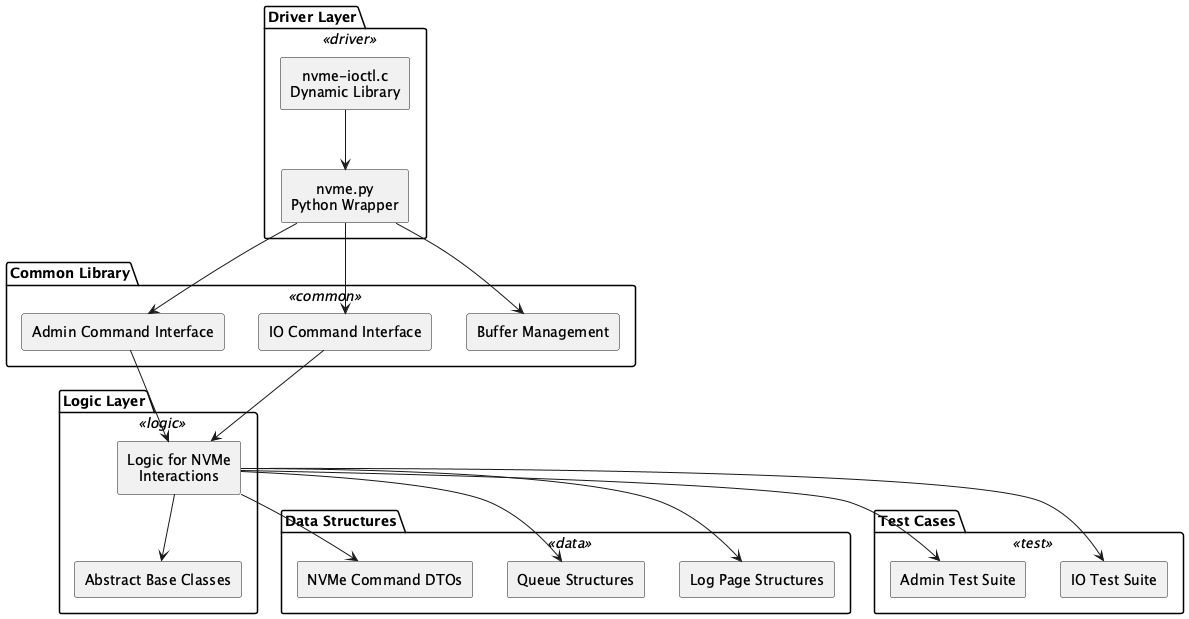

The diagram above was rendered by PlantUML. Its source (embedded in the PNG):
@startuml yuwen123441_NVMeAutomation
skinparam rectangle {
  BackgroundColor<<driver>> #d9e7fd
  BackgroundColor<<common>> #d8f5d3
  BackgroundColor<<test>> #fddddd
  BackgroundColor<<logic>> #fff1c9
  BackgroundColor<<data>> #e7f3fe
  Style roundrect
}
skinparam defaultTextAlignment center

package "Driver Layer" <<driver>> {
  rectangle "nvme-ioctl.c\nDynamic Library" as IoctlLib
  rectangle "nvme.py\nPython Wrapper" as NvmePy
  IoctlLib --> NvmePy
}

package "Common Library" <<common>> {
  rectangle "Admin Command Interface" as AdminCmd
  rectangle "IO Command Interface" as IOCmd
  rectangle "Buffer Management" as BufferMgmt
  NvmePy --> AdminCmd
  NvmePy --> IOCmd
  NvmePy --> BufferMgmt
}

package "Logic Layer" <<logic>> {
  rectangle "Logic for NVMe\nInteractions" as Logic
  rectangle "Abstract Base Classes" as ABC
  AdminCmd --> Logic
  IOCmd --> Logic
  Logic --> ABC
}

package "Data Structures" <<data>> {
  rectangle "NVMe Command DTOs" as CmdDTOs
  rectangle "Queue Structures" as QueueStructs
  rectangle "Log Page Structures" as LogPages
  Logic --> CmdDTOs
  Logic --> QueueStructs
  Logic --> LogPages
}

package "Test Cases" <<test>> {
  rectangle "Admin Test Suite" as AdminTests
  rectangle "IO Test Suite" as IOTests
  Logic --> AdminTests
  Logic --> IOTests
}

@enduml